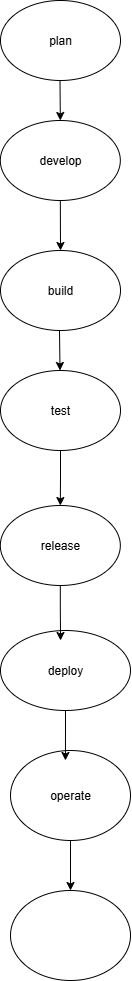

The diagram above was exported from draw.io. Its source (the exported page's mxGraphModel, read from the mxfile embedded in the PNG):
<mxGraphModel dx="1014" dy="554" grid="1" gridSize="10" guides="1" tooltips="1" connect="1" arrows="1" fold="1" page="1" pageScale="1" pageWidth="827" pageHeight="1169" math="0" shadow="0">
  <root>
    <mxCell id="0" />
    <mxCell id="1" parent="0" />
    <mxCell id="sorbpV1Nhye3n1um6zOX-1" value="plan" style="ellipse;whiteSpace=wrap;html=1;" vertex="1" parent="1">
      <mxGeometry x="350" width="120" height="80" as="geometry" />
    </mxCell>
    <mxCell id="sorbpV1Nhye3n1um6zOX-3" value="" style="endArrow=classic;html=1;rounded=0;exitX=0.439;exitY=1.049;exitDx=0;exitDy=0;exitPerimeter=0;" edge="1" parent="1" target="sorbpV1Nhye3n1um6zOX-4">
      <mxGeometry width="50" height="50" relative="1" as="geometry">
        <mxPoint x="409.50000000000006" y="79.99999999999996" as="sourcePoint" />
        <mxPoint x="409.82" y="126.08" as="targetPoint" />
      </mxGeometry>
    </mxCell>
    <mxCell id="sorbpV1Nhye3n1um6zOX-4" value="develop" style="ellipse;whiteSpace=wrap;html=1;" vertex="1" parent="1">
      <mxGeometry x="349.82" y="120" width="120" height="80" as="geometry" />
    </mxCell>
    <mxCell id="sorbpV1Nhye3n1um6zOX-5" value="" style="endArrow=classic;html=1;rounded=0;exitX=0.5;exitY=1;exitDx=0;exitDy=0;" edge="1" parent="1" source="sorbpV1Nhye3n1um6zOX-4" target="sorbpV1Nhye3n1um6zOX-6">
      <mxGeometry width="50" height="50" relative="1" as="geometry">
        <mxPoint x="390" y="310" as="sourcePoint" />
        <mxPoint x="410" y="260" as="targetPoint" />
      </mxGeometry>
    </mxCell>
    <mxCell id="sorbpV1Nhye3n1um6zOX-6" value="build" style="ellipse;whiteSpace=wrap;html=1;" vertex="1" parent="1">
      <mxGeometry x="350" y="250" width="120" height="80" as="geometry" />
    </mxCell>
    <mxCell id="sorbpV1Nhye3n1um6zOX-10" value="" style="endArrow=classic;html=1;rounded=0;" edge="1" parent="1" target="sorbpV1Nhye3n1um6zOX-11">
      <mxGeometry width="50" height="50" relative="1" as="geometry">
        <mxPoint x="409" y="330" as="sourcePoint" />
        <mxPoint x="410" y="380" as="targetPoint" />
      </mxGeometry>
    </mxCell>
    <mxCell id="sorbpV1Nhye3n1um6zOX-15" style="edgeStyle=orthogonalEdgeStyle;rounded=0;orthogonalLoop=1;jettySize=auto;html=1;exitX=0.5;exitY=1;exitDx=0;exitDy=0;entryX=0.5;entryY=0;entryDx=0;entryDy=0;" edge="1" parent="1" source="sorbpV1Nhye3n1um6zOX-11" target="sorbpV1Nhye3n1um6zOX-14">
      <mxGeometry relative="1" as="geometry" />
    </mxCell>
    <mxCell id="sorbpV1Nhye3n1um6zOX-11" value="test" style="ellipse;whiteSpace=wrap;html=1;" vertex="1" parent="1">
      <mxGeometry x="350" y="370" width="120" height="80" as="geometry" />
    </mxCell>
    <mxCell id="sorbpV1Nhye3n1um6zOX-14" value="release" style="ellipse;whiteSpace=wrap;html=1;" vertex="1" parent="1">
      <mxGeometry x="349.82" y="505" width="120" height="80" as="geometry" />
    </mxCell>
    <mxCell id="sorbpV1Nhye3n1um6zOX-16" value="deploy" style="ellipse;whiteSpace=wrap;html=1;" vertex="1" parent="1">
      <mxGeometry x="350" y="630" width="130" height="80" as="geometry" />
    </mxCell>
    <mxCell id="sorbpV1Nhye3n1um6zOX-20" style="edgeStyle=orthogonalEdgeStyle;rounded=0;orthogonalLoop=1;jettySize=auto;html=1;exitX=0.5;exitY=1;exitDx=0;exitDy=0;entryX=0.462;entryY=0.125;entryDx=0;entryDy=0;entryPerimeter=0;" edge="1" parent="1" source="sorbpV1Nhye3n1um6zOX-14" target="sorbpV1Nhye3n1um6zOX-16">
      <mxGeometry relative="1" as="geometry" />
    </mxCell>
    <mxCell id="sorbpV1Nhye3n1um6zOX-25" style="edgeStyle=orthogonalEdgeStyle;rounded=0;orthogonalLoop=1;jettySize=auto;html=1;exitX=0.5;exitY=1;exitDx=0;exitDy=0;" edge="1" parent="1" source="sorbpV1Nhye3n1um6zOX-21" target="sorbpV1Nhye3n1um6zOX-24">
      <mxGeometry relative="1" as="geometry" />
    </mxCell>
    <mxCell id="sorbpV1Nhye3n1um6zOX-21" value="operate" style="ellipse;whiteSpace=wrap;html=1;" vertex="1" parent="1">
      <mxGeometry x="360" y="750" width="120" height="90" as="geometry" />
    </mxCell>
    <mxCell id="sorbpV1Nhye3n1um6zOX-23" style="edgeStyle=orthogonalEdgeStyle;rounded=0;orthogonalLoop=1;jettySize=auto;html=1;exitX=0.5;exitY=1;exitDx=0;exitDy=0;entryX=0.458;entryY=0.111;entryDx=0;entryDy=0;entryPerimeter=0;" edge="1" parent="1" source="sorbpV1Nhye3n1um6zOX-16" target="sorbpV1Nhye3n1um6zOX-21">
      <mxGeometry relative="1" as="geometry" />
    </mxCell>
    <mxCell id="sorbpV1Nhye3n1um6zOX-24" value="" style="ellipse;whiteSpace=wrap;html=1;" vertex="1" parent="1">
      <mxGeometry x="360" y="890" width="120" height="90" as="geometry" />
    </mxCell>
  </root>
</mxGraphModel>